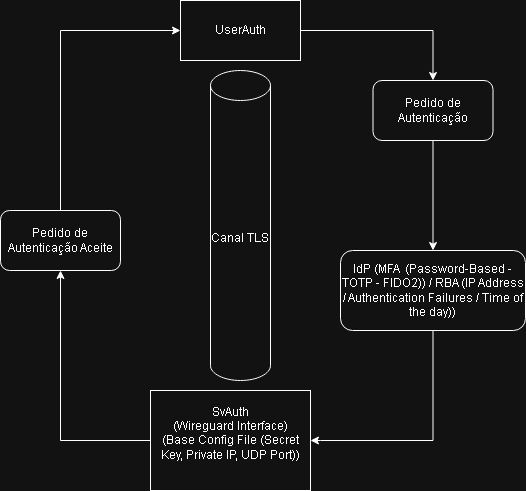

The diagram above was exported from draw.io. Its source (the exported page's mxGraphModel, read from the mxfile embedded in the PNG):
<mxGraphModel dx="1426" dy="777" grid="1" gridSize="10" guides="1" tooltips="1" connect="1" arrows="1" fold="1" page="1" pageScale="1" pageWidth="827" pageHeight="1169" math="0" shadow="0">
  <root>
    <mxCell id="0" />
    <mxCell id="1" parent="0" />
    <mxCell id="SWJ_gxoOMfhjgJMW4LCl-16" edge="1" parent="1" source="SWJ_gxoOMfhjgJMW4LCl-1" style="edgeStyle=orthogonalEdgeStyle;rounded=0;orthogonalLoop=1;jettySize=auto;html=1;entryX=0.5;entryY=1;entryDx=0;entryDy=0;" target="SWJ_gxoOMfhjgJMW4LCl-15">
      <mxGeometry relative="1" as="geometry" />
    </mxCell>
    <mxCell id="SWJ_gxoOMfhjgJMW4LCl-1" parent="1" style="rounded=0;whiteSpace=wrap;html=1;" value="SvAuth&lt;div&gt;(Wireguard Interface)&lt;br&gt;(Base Config File (Secret Key, Private IP, UDP Port))&lt;br&gt;&lt;br&gt;&lt;/div&gt;" vertex="1">
      <mxGeometry height="100" width="160" x="320" y="430" as="geometry" />
    </mxCell>
    <mxCell id="SWJ_gxoOMfhjgJMW4LCl-18" edge="1" parent="1" source="SWJ_gxoOMfhjgJMW4LCl-2" style="edgeStyle=orthogonalEdgeStyle;rounded=0;orthogonalLoop=1;jettySize=auto;html=1;entryX=0.5;entryY=0;entryDx=0;entryDy=0;" target="SWJ_gxoOMfhjgJMW4LCl-5">
      <mxGeometry relative="1" as="geometry" />
    </mxCell>
    <mxCell id="SWJ_gxoOMfhjgJMW4LCl-2" parent="1" style="rounded=0;whiteSpace=wrap;html=1;" value="UserAuth" vertex="1">
      <mxGeometry height="60" width="120" x="350" y="40" as="geometry" />
    </mxCell>
    <mxCell id="SWJ_gxoOMfhjgJMW4LCl-7" edge="1" parent="1" source="SWJ_gxoOMfhjgJMW4LCl-5" style="edgeStyle=orthogonalEdgeStyle;rounded=0;orthogonalLoop=1;jettySize=auto;html=1;entryX=0.5;entryY=0;entryDx=0;entryDy=0;" target="SWJ_gxoOMfhjgJMW4LCl-6">
      <mxGeometry relative="1" as="geometry" />
    </mxCell>
    <mxCell id="SWJ_gxoOMfhjgJMW4LCl-5" parent="1" style="rounded=1;whiteSpace=wrap;html=1;" value="Pedido de Autenticação" vertex="1">
      <mxGeometry height="60" width="120" x="542.5" y="120" as="geometry" />
    </mxCell>
    <mxCell id="SWJ_gxoOMfhjgJMW4LCl-13" edge="1" parent="1" source="SWJ_gxoOMfhjgJMW4LCl-6" style="edgeStyle=orthogonalEdgeStyle;rounded=0;orthogonalLoop=1;jettySize=auto;html=1;entryX=1;entryY=0.5;entryDx=0;entryDy=0;" target="SWJ_gxoOMfhjgJMW4LCl-1">
      <mxGeometry relative="1" as="geometry">
        <Array as="points">
          <mxPoint x="603" y="480" />
          <mxPoint x="490" y="480" />
        </Array>
      </mxGeometry>
    </mxCell>
    <mxCell id="SWJ_gxoOMfhjgJMW4LCl-6" parent="1" style="rounded=1;whiteSpace=wrap;html=1;" value="IdP (MFA&amp;nbsp; (Password-Based - TOTP - FIDO2)) / RBA (IP Address / Authentication Failures / Time of the day))" vertex="1">
      <mxGeometry height="80" width="185" x="510" y="290" as="geometry" />
    </mxCell>
    <mxCell id="SWJ_gxoOMfhjgJMW4LCl-8" parent="1" style="shape=cylinder3;whiteSpace=wrap;html=1;boundedLbl=1;backgroundOutline=1;size=15;" value="Canal TLS" vertex="1">
      <mxGeometry height="310" width="60" x="380" y="110" as="geometry" />
    </mxCell>
    <mxCell id="SWJ_gxoOMfhjgJMW4LCl-17" edge="1" parent="1" source="SWJ_gxoOMfhjgJMW4LCl-15" style="edgeStyle=orthogonalEdgeStyle;rounded=0;orthogonalLoop=1;jettySize=auto;html=1;entryX=0;entryY=0.5;entryDx=0;entryDy=0;" target="SWJ_gxoOMfhjgJMW4LCl-2">
      <mxGeometry relative="1" as="geometry">
        <Array as="points">
          <mxPoint x="230" y="70" />
        </Array>
      </mxGeometry>
    </mxCell>
    <mxCell id="SWJ_gxoOMfhjgJMW4LCl-15" parent="1" style="rounded=1;whiteSpace=wrap;html=1;" value="Pedido de Autenticação Aceite" vertex="1">
      <mxGeometry height="60" width="120" x="170" y="250" as="geometry" />
    </mxCell>
  </root>
</mxGraphModel>